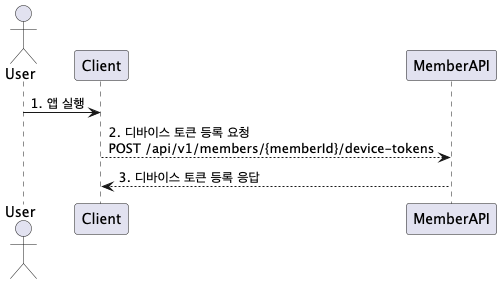

The diagram above was rendered by PlantUML. Its source (embedded in the PNG):
@startuml
actor User

User -> Client : 1. 앱 실행
Client --> MemberAPI : 2. 디바이스 토큰 등록 요청\nPOST /api/v1/members/{memberId}/device-tokens
MemberAPI --> Client : 3. 디바이스 토큰 등록 응답

@enduml